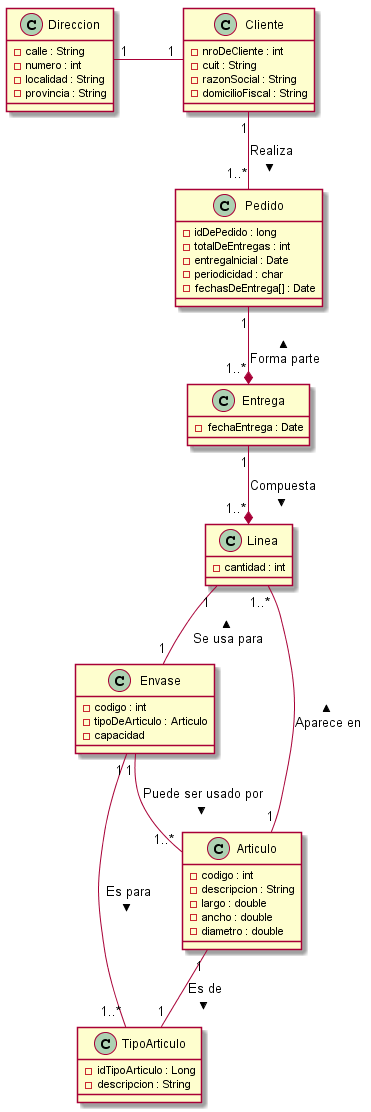

The diagram above was rendered by PlantUML. Its source (embedded in the PNG):
@startuml diagramaDeClases.png
Cliente "1" -- "1..*" Pedido : Realiza >
Cliente "1" -left- "1" Direccion
Pedido "1" --* "1..*" Entrega : < Forma parte
Entrega "1" --* "1..*" Linea : Compuesta >
Articulo "1" -- "1..*" Linea : Aparece en >
'Articulo "1" -- "1" Envase : Tiene >
Articulo "1" -- "1" TipoArticulo : Es de >
Envase "1" -- "1..*" TipoArticulo : Es para >
Envase "1" -- "1..*" Articulo : Puede ser usado por >
Linea "1" -- "1" Envase : < Se usa para


class TipoArticulo {
-idTipoArticulo : Long
-descripcion : String
}

class Entrega {
'-articulosEntrega[] : Articulo 
'es un diccionario clave articulo, valor cantidad
'-cantidad : int
-fechaEntrega : Date
}

class Articulo{
-codigo : int
-descripcion : String
-largo : double
-ancho : double
-diametro : double
'-existencia : int
}

class Linea {
-cantidad : int

}

class Pedido{
'Atributos
-idDePedido : long
-totalDeEntregas : int
-entregaInicial : Date
-periodicidad : char
-fechasDeEntrega[] : Date
'-entregas : Entrega[]
'Métodos
'+Pedido()
'+calcularFechasEntrega() : 

}

class Cliente{
'Atributos
-nroDeCliente : int
-cuit : String
-razonSocial : String
-domicilioFiscal : String
'Métodos
'+Cliente()
'+realizarPedido() : void
'+consultarEstadoPedido() : 
'+seleccionarEnvase()
'+consultarEnvases(articulo : Articulo)
}

class Envase{
'Atributos
-codigo : int
-tipoDeArticulo : Articulo
-capacidad
'Métodos
'+Envase()
}

class Direccion {
-calle : String
-numero : int
-localidad : String
-provincia : String
}
@enduml